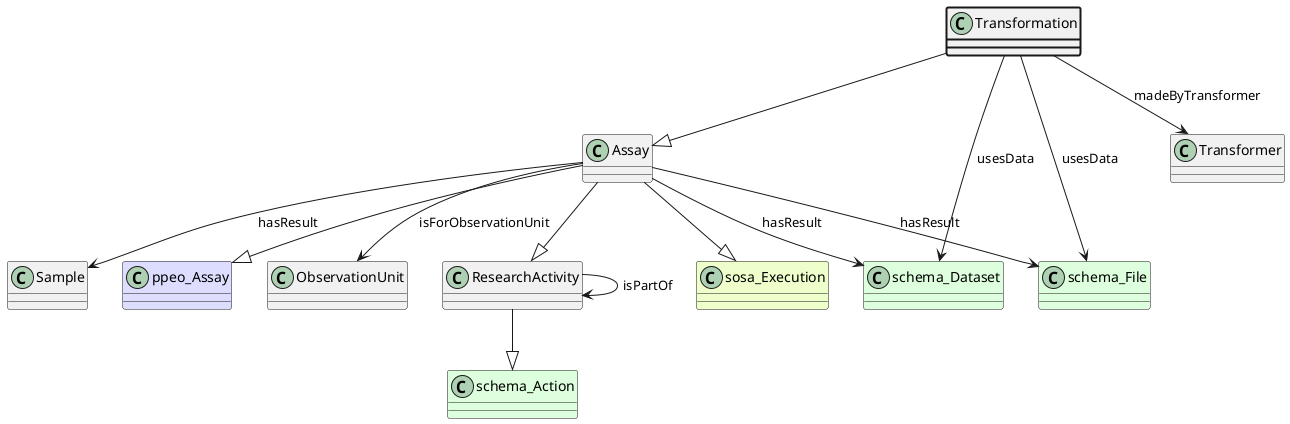

The diagram above was rendered by PlantUML. Its source (embedded in the PNG):
@startuml
class Transformation  #line.bold
class Assay  
class ResearchActivity  
class schema_Action #DDFFDD 
ResearchActivity --|> schema_Action
class ResearchActivity 
ResearchActivity --> ResearchActivity : isPartOf
Assay --|> ResearchActivity
class sosa_Execution #EEFFCC 
Assay --|> sosa_Execution
class ppeo_Assay #DDDDFF 
Assay --|> ppeo_Assay
class ObservationUnit 
Assay --> ObservationUnit : isForObservationUnit
class schema_Dataset #DDFFDD
Assay --> schema_Dataset : hasResult
class schema_File #DDFFDD
Assay --> schema_File : hasResult
class Sample 
Assay --> Sample : hasResult
Transformation --|> Assay
class Transformer 
Transformation --> Transformer : madeByTransformer
class schema_Dataset #DDFFDD
Transformation --> schema_Dataset : usesData
class schema_File #DDFFDD
Transformation --> schema_File : usesData
@enduml